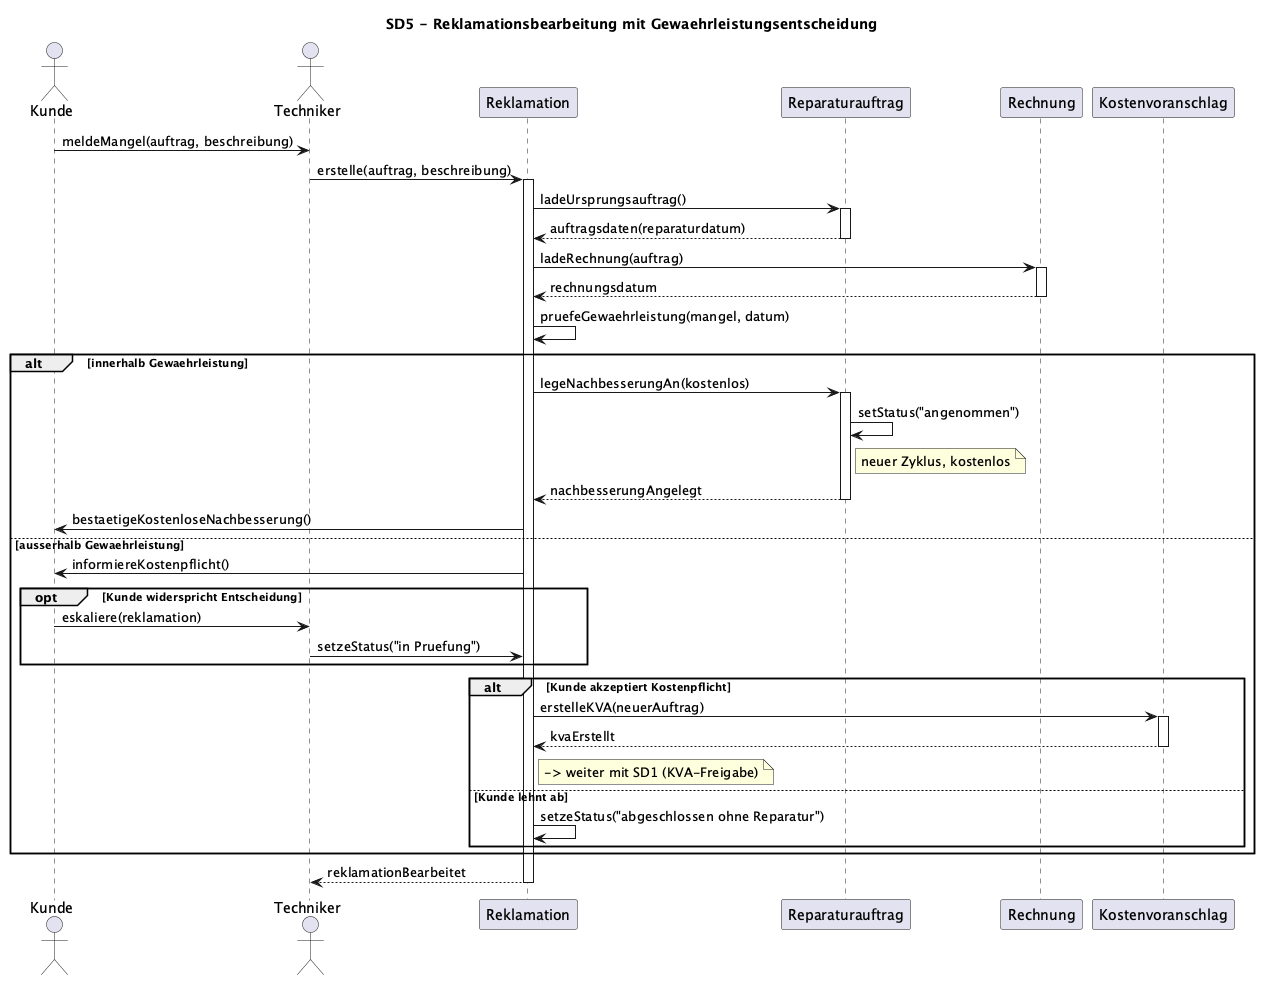

The diagram above was rendered by PlantUML. Its source (embedded in the PNG):
@startuml
title SD5 - Reklamationsbearbeitung mit Gewaehrleistungsentscheidung

actor Kunde
actor Techniker
participant Reklamation as Rekl
participant Reparaturauftrag as RA
participant Rechnung
participant Kostenvoranschlag as KVA

Kunde -> Techniker : meldeMangel(auftrag, beschreibung)
Techniker -> Rekl : erstelle(auftrag, beschreibung)
activate Rekl
Rekl -> RA : ladeUrsprungsauftrag()
activate RA
RA --> Rekl : auftragsdaten(reparaturdatum)
deactivate RA
Rekl -> Rechnung : ladeRechnung(auftrag)
activate Rechnung
Rechnung --> Rekl : rechnungsdatum
deactivate Rechnung

Rekl -> Rekl : pruefeGewaehrleistung(mangel, datum)

alt innerhalb Gewaehrleistung
    Rekl -> RA : legeNachbesserungAn(kostenlos)
    activate RA
    RA -> RA : setStatus("angenommen")
    note right of RA : neuer Zyklus, kostenlos
    RA --> Rekl : nachbesserungAngelegt
    deactivate RA
    Rekl -> Kunde : bestaetigeKostenloseNachbesserung()
else ausserhalb Gewaehrleistung
    Rekl -> Kunde : informiereKostenpflicht()
    opt Kunde widerspricht Entscheidung
        Kunde -> Techniker : eskaliere(reklamation)
        Techniker -> Rekl : setzeStatus("in Pruefung")
    end
    alt Kunde akzeptiert Kostenpflicht
        Rekl -> KVA : erstelleKVA(neuerAuftrag)
        activate KVA
        KVA --> Rekl : kvaErstellt
        note right of Rekl : -> weiter mit SD1 (KVA-Freigabe)
        deactivate KVA
    else Kunde lehnt ab
        Rekl -> Rekl : setzeStatus("abgeschlossen ohne Reparatur")
    end
end
Rekl --> Techniker : reklamationBearbeitet
deactivate Rekl
@enduml